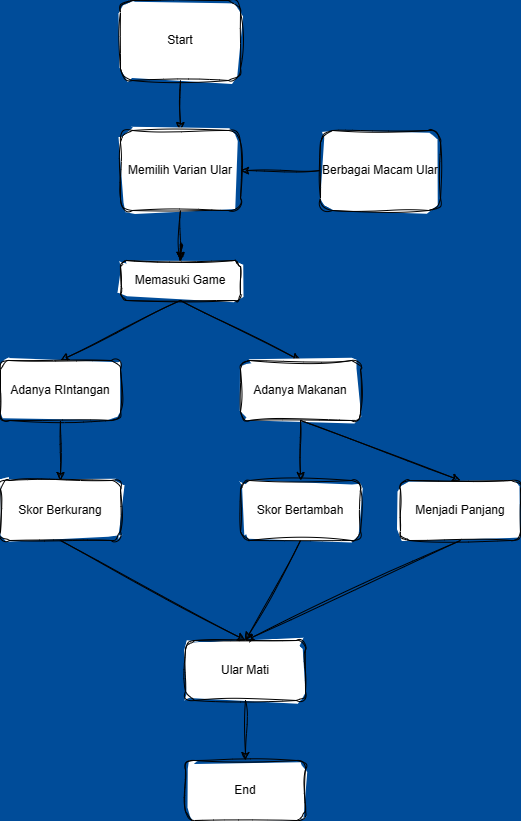

The diagram above was exported from draw.io. Its source (the exported page's mxGraphModel, read from the mxfile embedded in the PNG):
<mxGraphModel dx="1336" dy="759" grid="1" gridSize="10" guides="1" tooltips="1" connect="1" arrows="1" fold="1" page="1" pageScale="1" pageWidth="850" pageHeight="1100" background="#004C99" math="0" shadow="0">
  <root>
    <mxCell id="0" />
    <mxCell id="1" parent="0" />
    <mxCell id="pwppefEfRmmzEMgMOgNF-2" value="Start" style="rounded=1;whiteSpace=wrap;html=1;labelBackgroundColor=none;sketch=1;curveFitting=1;jiggle=2;" parent="1" vertex="1">
      <mxGeometry x="240" y="40" width="120" height="80" as="geometry" />
    </mxCell>
    <mxCell id="pwppefEfRmmzEMgMOgNF-17" value="" style="endArrow=classic;html=1;rounded=1;exitX=0.5;exitY=1;exitDx=0;exitDy=0;labelBackgroundColor=none;fontColor=default;sketch=1;curveFitting=1;jiggle=2;" parent="1" source="pwppefEfRmmzEMgMOgNF-2" target="pwppefEfRmmzEMgMOgNF-21" edge="1">
      <mxGeometry relative="1" as="geometry">
        <mxPoint x="190" y="190" as="sourcePoint" />
        <mxPoint x="300" y="200" as="targetPoint" />
      </mxGeometry>
    </mxCell>
    <mxCell id="pwppefEfRmmzEMgMOgNF-21" value="Memilih Varian Ular" style="rounded=1;whiteSpace=wrap;html=1;labelBackgroundColor=none;sketch=1;curveFitting=1;jiggle=2;" parent="1" vertex="1">
      <mxGeometry x="240" y="170" width="120" height="80" as="geometry" />
    </mxCell>
    <mxCell id="pwppefEfRmmzEMgMOgNF-24" value="" style="endArrow=classic;html=1;rounded=1;exitX=0.5;exitY=1;exitDx=0;exitDy=0;labelBackgroundColor=none;fontColor=default;sketch=1;curveFitting=1;jiggle=2;" parent="1" source="pwppefEfRmmzEMgMOgNF-21" edge="1">
      <mxGeometry relative="1" as="geometry">
        <mxPoint x="380" y="290" as="sourcePoint" />
        <mxPoint x="300" y="310" as="targetPoint" />
        <Array as="points">
          <mxPoint x="300" y="310" />
        </Array>
      </mxGeometry>
    </mxCell>
    <mxCell id="pwppefEfRmmzEMgMOgNF-26" value="Berbagai Macam Ular" style="rounded=1;whiteSpace=wrap;html=1;labelBackgroundColor=none;sketch=1;curveFitting=1;jiggle=2;" parent="1" vertex="1">
      <mxGeometry x="440" y="170" width="120" height="80" as="geometry" />
    </mxCell>
    <mxCell id="pwppefEfRmmzEMgMOgNF-28" value="" style="edgeStyle=orthogonalEdgeStyle;rounded=1;orthogonalLoop=1;jettySize=auto;html=1;exitX=0.5;exitY=1;exitDx=0;exitDy=0;labelBackgroundColor=none;fontColor=default;sketch=1;curveFitting=1;jiggle=2;" parent="1" source="pwppefEfRmmzEMgMOgNF-21" target="pwppefEfRmmzEMgMOgNF-21" edge="1">
      <mxGeometry relative="1" as="geometry">
        <Array as="points" />
      </mxGeometry>
    </mxCell>
    <mxCell id="pwppefEfRmmzEMgMOgNF-29" style="edgeStyle=orthogonalEdgeStyle;rounded=1;orthogonalLoop=1;jettySize=auto;html=1;labelBackgroundColor=none;fontColor=default;sketch=1;curveFitting=1;jiggle=2;" parent="1" source="pwppefEfRmmzEMgMOgNF-27" edge="1">
      <mxGeometry relative="1" as="geometry">
        <mxPoint x="300" y="300" as="targetPoint" />
      </mxGeometry>
    </mxCell>
    <mxCell id="pwppefEfRmmzEMgMOgNF-30" style="edgeStyle=orthogonalEdgeStyle;rounded=1;orthogonalLoop=1;jettySize=auto;html=1;labelBackgroundColor=none;fontColor=default;sketch=1;curveFitting=1;jiggle=2;" parent="1" source="pwppefEfRmmzEMgMOgNF-27" edge="1">
      <mxGeometry relative="1" as="geometry">
        <mxPoint x="300" y="300" as="targetPoint" />
      </mxGeometry>
    </mxCell>
    <mxCell id="pwppefEfRmmzEMgMOgNF-27" value="Memasuki Game" style="rounded=1;whiteSpace=wrap;html=1;labelBackgroundColor=none;sketch=1;curveFitting=1;jiggle=2;" parent="1" vertex="1">
      <mxGeometry x="240" y="300" width="120" height="40" as="geometry" />
    </mxCell>
    <mxCell id="pwppefEfRmmzEMgMOgNF-33" value="" style="endArrow=classic;html=1;rounded=1;exitX=0;exitY=0.5;exitDx=0;exitDy=0;entryX=1;entryY=0.5;entryDx=0;entryDy=0;labelBackgroundColor=none;fontColor=default;sketch=1;curveFitting=1;jiggle=2;" parent="1" source="pwppefEfRmmzEMgMOgNF-26" target="pwppefEfRmmzEMgMOgNF-21" edge="1">
      <mxGeometry relative="1" as="geometry">
        <mxPoint x="380" y="290" as="sourcePoint" />
        <mxPoint x="480" y="290" as="targetPoint" />
      </mxGeometry>
    </mxCell>
    <mxCell id="pwppefEfRmmzEMgMOgNF-35" value="" style="endArrow=classic;html=1;rounded=1;exitX=0.5;exitY=1;exitDx=0;exitDy=0;entryX=0.5;entryY=0;entryDx=0;entryDy=0;labelBackgroundColor=none;fontColor=default;sketch=1;curveFitting=1;jiggle=2;" parent="1" source="pwppefEfRmmzEMgMOgNF-27" target="pwppefEfRmmzEMgMOgNF-37" edge="1">
      <mxGeometry width="50" height="50" relative="1" as="geometry">
        <mxPoint x="400" y="310" as="sourcePoint" />
        <mxPoint x="300" y="400" as="targetPoint" />
        <Array as="points" />
      </mxGeometry>
    </mxCell>
    <mxCell id="pwppefEfRmmzEMgMOgNF-37" value="Adanya RIntangan" style="rounded=1;whiteSpace=wrap;html=1;labelBackgroundColor=none;sketch=1;curveFitting=1;jiggle=2;" parent="1" vertex="1">
      <mxGeometry x="120" y="400" width="120" height="60" as="geometry" />
    </mxCell>
    <mxCell id="pwppefEfRmmzEMgMOgNF-38" value="" style="endArrow=classic;html=1;rounded=1;entryX=0.5;entryY=0;entryDx=0;entryDy=0;labelBackgroundColor=none;fontColor=default;sketch=1;curveFitting=1;jiggle=2;" parent="1" target="pwppefEfRmmzEMgMOgNF-39" edge="1">
      <mxGeometry width="50" height="50" relative="1" as="geometry">
        <mxPoint x="300" y="340" as="sourcePoint" />
        <mxPoint x="410" y="400" as="targetPoint" />
      </mxGeometry>
    </mxCell>
    <mxCell id="pwppefEfRmmzEMgMOgNF-39" value="Adanya Makanan" style="rounded=1;whiteSpace=wrap;html=1;labelBackgroundColor=none;sketch=1;curveFitting=1;jiggle=2;" parent="1" vertex="1">
      <mxGeometry x="360" y="400" width="120" height="60" as="geometry" />
    </mxCell>
    <mxCell id="pwppefEfRmmzEMgMOgNF-40" value="" style="endArrow=classic;html=1;rounded=1;exitX=0.5;exitY=1;exitDx=0;exitDy=0;labelBackgroundColor=none;fontColor=default;sketch=1;curveFitting=1;jiggle=2;" parent="1" source="pwppefEfRmmzEMgMOgNF-39" edge="1">
      <mxGeometry width="50" height="50" relative="1" as="geometry">
        <mxPoint x="400" y="580" as="sourcePoint" />
        <mxPoint x="420" y="520" as="targetPoint" />
      </mxGeometry>
    </mxCell>
    <mxCell id="pwppefEfRmmzEMgMOgNF-41" value="" style="endArrow=classic;html=1;rounded=1;exitX=0.5;exitY=1;exitDx=0;exitDy=0;labelBackgroundColor=none;fontColor=default;sketch=1;curveFitting=1;jiggle=2;" parent="1" source="pwppefEfRmmzEMgMOgNF-37" edge="1">
      <mxGeometry width="50" height="50" relative="1" as="geometry">
        <mxPoint x="400" y="580" as="sourcePoint" />
        <mxPoint x="180" y="520" as="targetPoint" />
        <Array as="points" />
      </mxGeometry>
    </mxCell>
    <mxCell id="pwppefEfRmmzEMgMOgNF-42" value="Skor Berkurang" style="rounded=1;whiteSpace=wrap;html=1;labelBackgroundColor=none;sketch=1;curveFitting=1;jiggle=2;" parent="1" vertex="1">
      <mxGeometry x="120" y="520" width="120" height="60" as="geometry" />
    </mxCell>
    <mxCell id="pwppefEfRmmzEMgMOgNF-43" value="Skor Bertambah" style="rounded=1;whiteSpace=wrap;html=1;labelBackgroundColor=none;sketch=1;curveFitting=1;jiggle=2;" parent="1" vertex="1">
      <mxGeometry x="360" y="520" width="120" height="60" as="geometry" />
    </mxCell>
    <mxCell id="pwppefEfRmmzEMgMOgNF-44" value="" style="endArrow=classic;html=1;rounded=1;entryX=0.5;entryY=0;entryDx=0;entryDy=0;labelBackgroundColor=none;fontColor=default;sketch=1;curveFitting=1;jiggle=2;" parent="1" target="pwppefEfRmmzEMgMOgNF-45" edge="1">
      <mxGeometry width="50" height="50" relative="1" as="geometry">
        <mxPoint x="420" y="460" as="sourcePoint" />
        <mxPoint x="580" y="520" as="targetPoint" />
      </mxGeometry>
    </mxCell>
    <mxCell id="pwppefEfRmmzEMgMOgNF-45" value="Menjadi Panjang" style="rounded=1;whiteSpace=wrap;html=1;labelBackgroundColor=none;sketch=1;curveFitting=1;jiggle=2;" parent="1" vertex="1">
      <mxGeometry x="520" y="520" width="120" height="60" as="geometry" />
    </mxCell>
    <mxCell id="pwppefEfRmmzEMgMOgNF-46" value="Ular Mati" style="rounded=1;whiteSpace=wrap;html=1;labelBackgroundColor=none;sketch=1;curveFitting=1;jiggle=2;" parent="1" vertex="1">
      <mxGeometry x="305" y="680" width="120" height="60" as="geometry" />
    </mxCell>
    <mxCell id="pwppefEfRmmzEMgMOgNF-47" value="" style="endArrow=classic;html=1;rounded=1;exitX=0.5;exitY=1;exitDx=0;exitDy=0;entryX=0.5;entryY=0;entryDx=0;entryDy=0;labelBackgroundColor=none;fontColor=default;sketch=1;curveFitting=1;jiggle=2;" parent="1" source="pwppefEfRmmzEMgMOgNF-42" target="pwppefEfRmmzEMgMOgNF-46" edge="1">
      <mxGeometry width="50" height="50" relative="1" as="geometry">
        <mxPoint x="400" y="670" as="sourcePoint" />
        <mxPoint x="450" y="620" as="targetPoint" />
      </mxGeometry>
    </mxCell>
    <mxCell id="pwppefEfRmmzEMgMOgNF-48" value="" style="endArrow=classic;html=1;rounded=1;exitX=0.5;exitY=1;exitDx=0;exitDy=0;entryX=0.5;entryY=0;entryDx=0;entryDy=0;labelBackgroundColor=none;fontColor=default;sketch=1;curveFitting=1;jiggle=2;" parent="1" source="pwppefEfRmmzEMgMOgNF-43" target="pwppefEfRmmzEMgMOgNF-46" edge="1">
      <mxGeometry width="50" height="50" relative="1" as="geometry">
        <mxPoint x="400" y="670" as="sourcePoint" />
        <mxPoint x="450" y="620" as="targetPoint" />
      </mxGeometry>
    </mxCell>
    <mxCell id="pwppefEfRmmzEMgMOgNF-49" value="" style="endArrow=classic;html=1;rounded=1;exitX=0.5;exitY=1;exitDx=0;exitDy=0;entryX=0.5;entryY=0;entryDx=0;entryDy=0;labelBackgroundColor=none;fontColor=default;sketch=1;curveFitting=1;jiggle=2;" parent="1" source="pwppefEfRmmzEMgMOgNF-45" target="pwppefEfRmmzEMgMOgNF-46" edge="1">
      <mxGeometry width="50" height="50" relative="1" as="geometry">
        <mxPoint x="400" y="670" as="sourcePoint" />
        <mxPoint x="450" y="620" as="targetPoint" />
      </mxGeometry>
    </mxCell>
    <mxCell id="pwppefEfRmmzEMgMOgNF-50" value="" style="endArrow=classic;html=1;rounded=1;exitX=0.5;exitY=1;exitDx=0;exitDy=0;labelBackgroundColor=none;fontColor=default;sketch=1;curveFitting=1;jiggle=2;" parent="1" source="pwppefEfRmmzEMgMOgNF-46" edge="1">
      <mxGeometry width="50" height="50" relative="1" as="geometry">
        <mxPoint x="400" y="850" as="sourcePoint" />
        <mxPoint x="365" y="800" as="targetPoint" />
      </mxGeometry>
    </mxCell>
    <mxCell id="pwppefEfRmmzEMgMOgNF-51" value="End" style="rounded=1;whiteSpace=wrap;html=1;labelBackgroundColor=none;sketch=1;curveFitting=1;jiggle=2;" parent="1" vertex="1">
      <mxGeometry x="305" y="800" width="120" height="60" as="geometry" />
    </mxCell>
  </root>
</mxGraphModel>